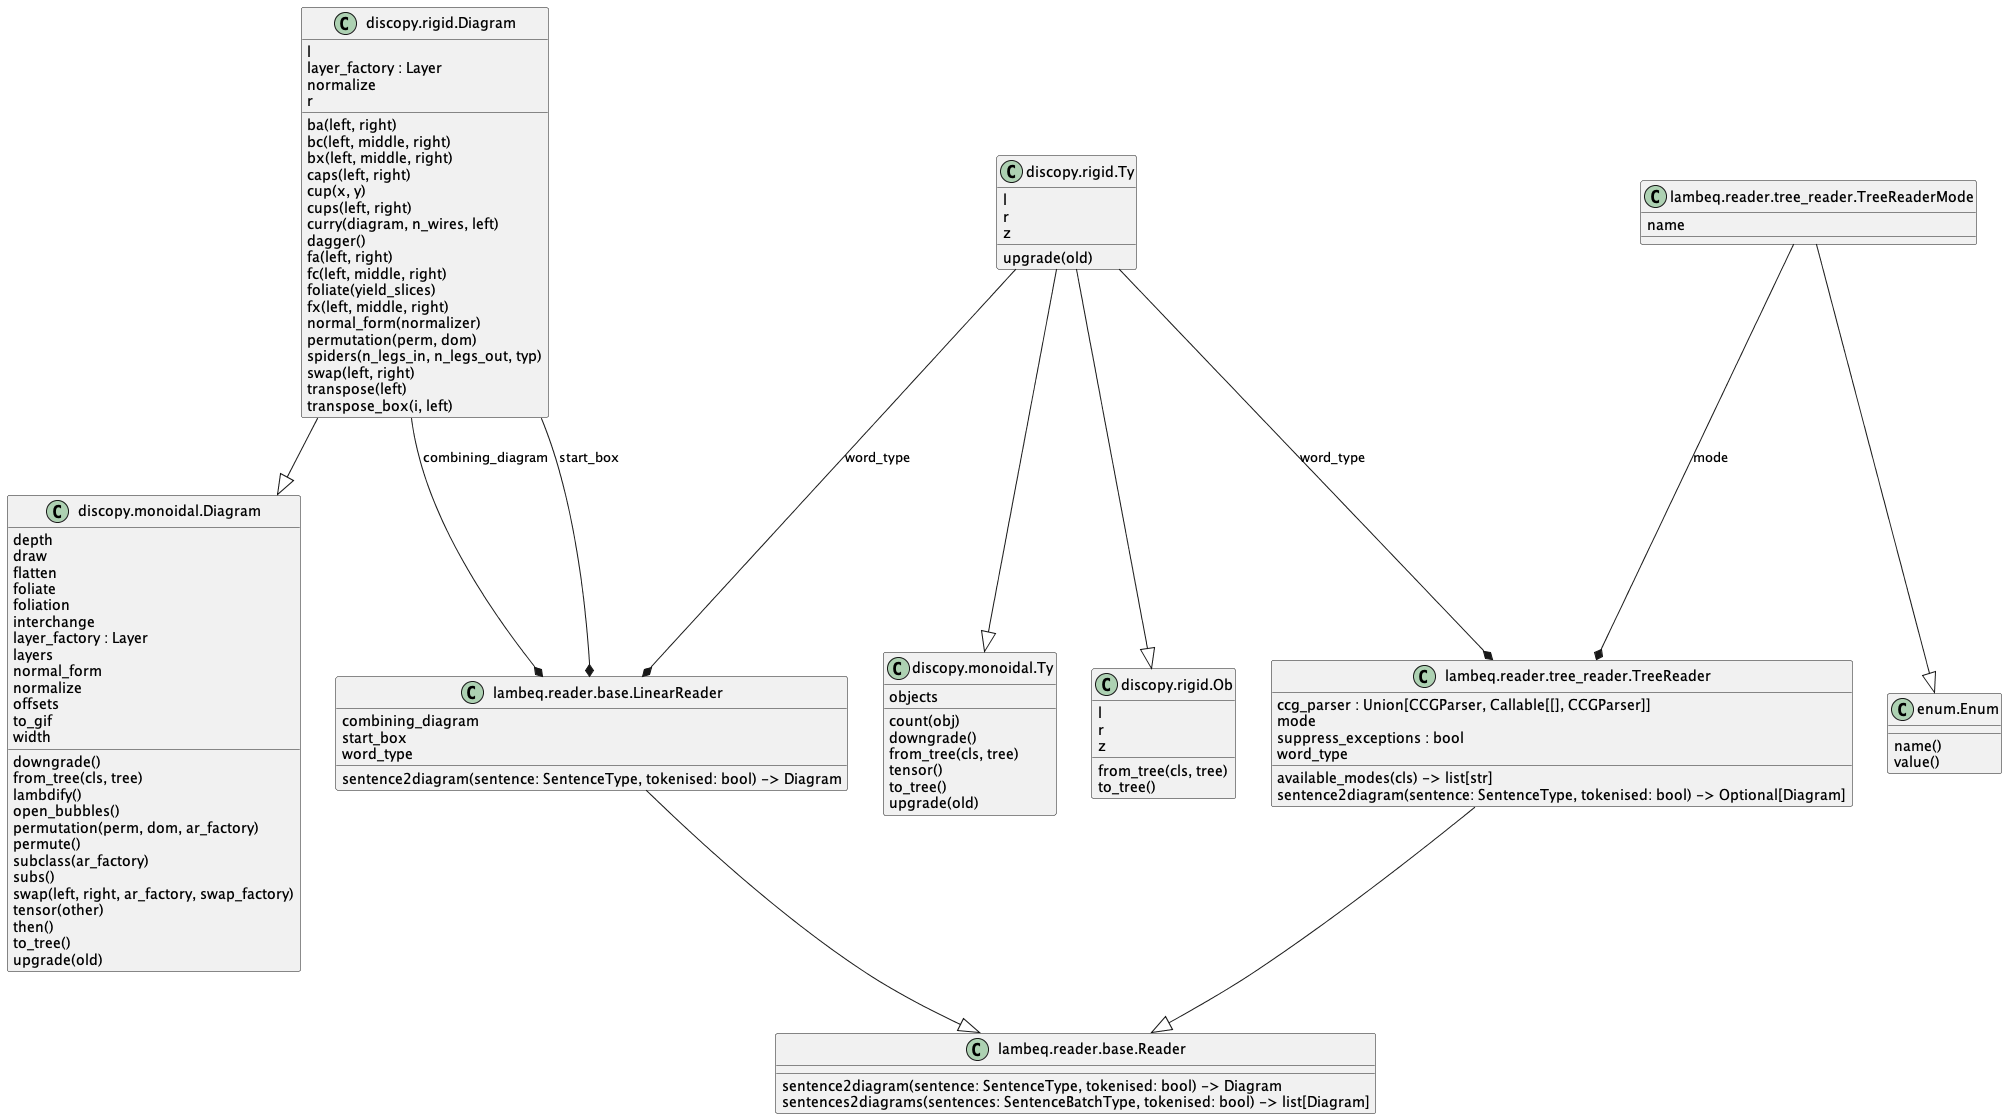

The diagram above was rendered by PlantUML. Its source (embedded in the PNG):
@startuml classes_reader
set namespaceSeparator none
class "discopy.monoidal.Diagram" as discopy.monoidal.Diagram {
  depth
  draw
  flatten
  foliate
  foliation
  interchange
  layer_factory : Layer
  layers
  normal_form
  normalize
  offsets
  to_gif
  width
  downgrade()
  from_tree(cls, tree)
  lambdify()
  open_bubbles()
  permutation(perm, dom, ar_factory)
  permute()
  subclass(ar_factory)
  subs()
  swap(left, right, ar_factory, swap_factory)
  tensor(other)
  then()
  to_tree()
  upgrade(old)
}
class "discopy.monoidal.Ty" as discopy.monoidal.Ty {
  objects
  count(obj)
  downgrade()
  from_tree(cls, tree)
  tensor()
  to_tree()
  upgrade(old)
}
class "discopy.rigid.Diagram" as discopy.rigid.Diagram {
  l
  layer_factory : Layer
  normalize
  r
  ba(left, right)
  bc(left, middle, right)
  bx(left, middle, right)
  caps(left, right)
  cup(x, y)
  cups(left, right)
  curry(diagram, n_wires, left)
  dagger()
  fa(left, right)
  fc(left, middle, right)
  foliate(yield_slices)
  fx(left, middle, right)
  normal_form(normalizer)
  permutation(perm, dom)
  spiders(n_legs_in, n_legs_out, typ)
  swap(left, right)
  transpose(left)
  transpose_box(i, left)
}
class "discopy.rigid.Ob" as discopy.rigid.Ob {
  l
  r
  z
  from_tree(cls, tree)
  to_tree()
}
class "discopy.rigid.Ty" as discopy.rigid.Ty {
  l
  r
  z
  upgrade(old)
}
class "enum.Enum" as enum.Enum {
  name()
  value()
}
class "lambeq.reader.base.LinearReader" as lambeq.reader.base.LinearReader {
  combining_diagram
  start_box
  word_type
  sentence2diagram(sentence: SentenceType, tokenised: bool) -> Diagram
}
class "lambeq.reader.base.Reader" as lambeq.reader.base.Reader {
  sentence2diagram(sentence: SentenceType, tokenised: bool) -> Diagram
  sentences2diagrams(sentences: SentenceBatchType, tokenised: bool) -> list[Diagram]
}
class "lambeq.reader.tree_reader.TreeReader" as lambeq.reader.tree_reader.TreeReader {
  ccg_parser : Union[CCGParser, Callable[[], CCGParser]]
  mode
  suppress_exceptions : bool
  word_type
  available_modes(cls) -> list[str]
  sentence2diagram(sentence: SentenceType, tokenised: bool) -> Optional[Diagram]
}
class "lambeq.reader.tree_reader.TreeReaderMode" as lambeq.reader.tree_reader.TreeReaderMode {
  name
}
discopy.rigid.Diagram --|> discopy.monoidal.Diagram
discopy.rigid.Ty --|> discopy.monoidal.Ty
discopy.rigid.Ty --|> discopy.rigid.Ob
lambeq.reader.base.LinearReader --|> lambeq.reader.base.Reader
lambeq.reader.tree_reader.TreeReader --|> lambeq.reader.base.Reader
lambeq.reader.tree_reader.TreeReaderMode --|> enum.Enum
discopy.rigid.Diagram --* lambeq.reader.base.LinearReader : combining_diagram
discopy.rigid.Diagram --* lambeq.reader.base.LinearReader : start_box
discopy.rigid.Ty --* lambeq.reader.base.LinearReader : word_type
discopy.rigid.Ty --* lambeq.reader.tree_reader.TreeReader : word_type
lambeq.reader.tree_reader.TreeReaderMode --* lambeq.reader.tree_reader.TreeReader : mode
@enduml